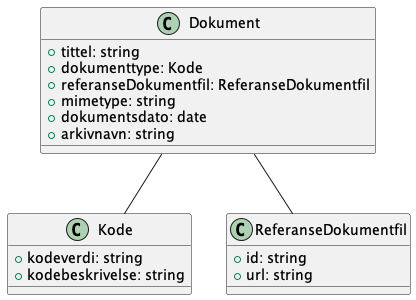

The diagram above was rendered by PlantUML. Its source (embedded in the PNG):
@startuml
class Dokument {
    +tittel: string
    +dokumenttype: Kode
    +referanseDokumentfil: ReferanseDokumentfil
    +mimetype: string
    +dokumentsdato: date
    +arkivnavn: string
}

Dokument -- Kode
Dokument -- ReferanseDokumentfil

class Kode {
    +kodeverdi: string
    +kodebeskrivelse: string
}

class ReferanseDokumentfil {
    +id: string
    +url: string
}

@enduml